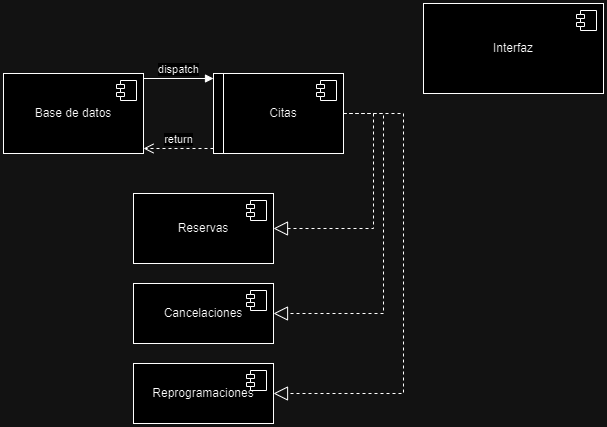

The diagram above was exported from draw.io. Its source (the exported page's mxGraphModel, read from the mxfile embedded in the PNG):
<mxGraphModel dx="1393" dy="758" grid="1" gridSize="10" guides="1" tooltips="1" connect="1" arrows="1" fold="1" page="1" pageScale="1" pageWidth="850" pageHeight="1100" math="0" shadow="0">
  <root>
    <mxCell id="0" />
    <mxCell id="1" parent="0" />
    <mxCell id="dGekUxkcyKLOuA34Xjl_-1" value="Base de datos" style="html=1;dropTarget=0;whiteSpace=wrap;" parent="1" vertex="1">
      <mxGeometry x="150" y="150" width="140" height="80" as="geometry" />
    </mxCell>
    <mxCell id="dGekUxkcyKLOuA34Xjl_-2" value="" style="shape=module;jettyWidth=8;jettyHeight=4;" parent="dGekUxkcyKLOuA34Xjl_-1" vertex="1">
      <mxGeometry x="1" width="20" height="20" relative="1" as="geometry">
        <mxPoint x="-27" y="7" as="offset" />
      </mxGeometry>
    </mxCell>
    <mxCell id="dGekUxkcyKLOuA34Xjl_-3" value="Citas" style="html=1;dropTarget=0;whiteSpace=wrap;" parent="1" vertex="1">
      <mxGeometry x="370" y="150" width="120" height="80" as="geometry" />
    </mxCell>
    <mxCell id="dGekUxkcyKLOuA34Xjl_-4" value="" style="shape=module;jettyWidth=8;jettyHeight=4;" parent="dGekUxkcyKLOuA34Xjl_-3" vertex="1">
      <mxGeometry x="1" width="20" height="20" relative="1" as="geometry">
        <mxPoint x="-27" y="7" as="offset" />
      </mxGeometry>
    </mxCell>
    <mxCell id="dGekUxkcyKLOuA34Xjl_-5" value="Reservas" style="html=1;dropTarget=0;whiteSpace=wrap;" parent="1" vertex="1">
      <mxGeometry x="280" y="270" width="140" height="70" as="geometry" />
    </mxCell>
    <mxCell id="dGekUxkcyKLOuA34Xjl_-6" value="" style="shape=module;jettyWidth=8;jettyHeight=4;" parent="dGekUxkcyKLOuA34Xjl_-5" vertex="1">
      <mxGeometry x="1" width="20" height="20" relative="1" as="geometry">
        <mxPoint x="-27" y="7" as="offset" />
      </mxGeometry>
    </mxCell>
    <mxCell id="dGekUxkcyKLOuA34Xjl_-7" value="Cancelaciones" style="html=1;dropTarget=0;whiteSpace=wrap;" parent="1" vertex="1">
      <mxGeometry x="280" y="360" width="140" height="60" as="geometry" />
    </mxCell>
    <mxCell id="dGekUxkcyKLOuA34Xjl_-8" value="" style="shape=module;jettyWidth=8;jettyHeight=4;" parent="dGekUxkcyKLOuA34Xjl_-7" vertex="1">
      <mxGeometry x="1" width="20" height="20" relative="1" as="geometry">
        <mxPoint x="-27" y="7" as="offset" />
      </mxGeometry>
    </mxCell>
    <mxCell id="dGekUxkcyKLOuA34Xjl_-9" value="Reprogramaciones" style="html=1;dropTarget=0;whiteSpace=wrap;" parent="1" vertex="1">
      <mxGeometry x="280" y="440" width="140" height="60" as="geometry" />
    </mxCell>
    <mxCell id="dGekUxkcyKLOuA34Xjl_-10" value="" style="shape=module;jettyWidth=8;jettyHeight=4;" parent="dGekUxkcyKLOuA34Xjl_-9" vertex="1">
      <mxGeometry x="1" width="20" height="20" relative="1" as="geometry">
        <mxPoint x="-27" y="7" as="offset" />
      </mxGeometry>
    </mxCell>
    <mxCell id="dGekUxkcyKLOuA34Xjl_-13" value="" style="html=1;points=[[0,0,0,0,5],[0,1,0,0,-5],[1,0,0,0,5],[1,1,0,0,-5]];perimeter=orthogonalPerimeter;outlineConnect=0;targetShapes=umlLifeline;portConstraint=eastwest;newEdgeStyle={&quot;curved&quot;:0,&quot;rounded&quot;:0};" parent="1" vertex="1">
      <mxGeometry x="360" y="150" width="10" height="80" as="geometry" />
    </mxCell>
    <mxCell id="dGekUxkcyKLOuA34Xjl_-14" value="dispatch" style="html=1;verticalAlign=bottom;endArrow=block;curved=0;rounded=0;entryX=0;entryY=0;entryDx=0;entryDy=5;" parent="1" target="dGekUxkcyKLOuA34Xjl_-13" edge="1">
      <mxGeometry relative="1" as="geometry">
        <mxPoint x="290" y="155" as="sourcePoint" />
      </mxGeometry>
    </mxCell>
    <mxCell id="dGekUxkcyKLOuA34Xjl_-15" value="return" style="html=1;verticalAlign=bottom;endArrow=open;dashed=1;endSize=8;curved=0;rounded=0;exitX=0;exitY=1;exitDx=0;exitDy=-5;" parent="1" source="dGekUxkcyKLOuA34Xjl_-13" edge="1">
      <mxGeometry relative="1" as="geometry">
        <mxPoint x="290" y="225" as="targetPoint" />
      </mxGeometry>
    </mxCell>
    <mxCell id="dGekUxkcyKLOuA34Xjl_-16" value="" style="endArrow=block;dashed=1;endFill=0;endSize=12;html=1;rounded=0;entryX=1;entryY=0.5;entryDx=0;entryDy=0;exitX=1;exitY=0.5;exitDx=0;exitDy=0;" parent="1" source="dGekUxkcyKLOuA34Xjl_-3" target="dGekUxkcyKLOuA34Xjl_-5" edge="1">
      <mxGeometry width="160" relative="1" as="geometry">
        <mxPoint x="460" y="260" as="sourcePoint" />
        <mxPoint x="620" y="260" as="targetPoint" />
        <Array as="points">
          <mxPoint x="520" y="190" />
          <mxPoint x="520" y="305" />
        </Array>
      </mxGeometry>
    </mxCell>
    <mxCell id="dGekUxkcyKLOuA34Xjl_-17" value="" style="endArrow=block;dashed=1;endFill=0;endSize=12;html=1;rounded=0;entryX=1;entryY=0.5;entryDx=0;entryDy=0;exitX=1;exitY=0.5;exitDx=0;exitDy=0;" parent="1" source="dGekUxkcyKLOuA34Xjl_-3" target="dGekUxkcyKLOuA34Xjl_-7" edge="1">
      <mxGeometry width="160" relative="1" as="geometry">
        <mxPoint x="500" y="200" as="sourcePoint" />
        <mxPoint x="430" y="315" as="targetPoint" />
        <Array as="points">
          <mxPoint x="530" y="190" />
          <mxPoint x="530" y="315" />
          <mxPoint x="530" y="390" />
          <mxPoint x="490" y="390" />
        </Array>
      </mxGeometry>
    </mxCell>
    <mxCell id="dGekUxkcyKLOuA34Xjl_-18" value="" style="endArrow=block;dashed=1;endFill=0;endSize=12;html=1;rounded=0;entryX=1;entryY=0.5;entryDx=0;entryDy=0;" parent="1" target="dGekUxkcyKLOuA34Xjl_-9" edge="1">
      <mxGeometry width="160" relative="1" as="geometry">
        <mxPoint x="490" y="190" as="sourcePoint" />
        <mxPoint x="430" y="400" as="targetPoint" />
        <Array as="points">
          <mxPoint x="550" y="190" />
          <mxPoint x="550" y="470" />
          <mxPoint x="500" y="470" />
        </Array>
      </mxGeometry>
    </mxCell>
    <mxCell id="9zBzMktlnwi_I0CsTJMd-1" value="Interfaz" style="html=1;dropTarget=0;whiteSpace=wrap;" parent="1" vertex="1">
      <mxGeometry x="570" y="80" width="180" height="90" as="geometry" />
    </mxCell>
    <mxCell id="9zBzMktlnwi_I0CsTJMd-2" value="" style="shape=module;jettyWidth=8;jettyHeight=4;" parent="9zBzMktlnwi_I0CsTJMd-1" vertex="1">
      <mxGeometry x="1" width="20" height="20" relative="1" as="geometry">
        <mxPoint x="-27" y="7" as="offset" />
      </mxGeometry>
    </mxCell>
  </root>
</mxGraphModel>